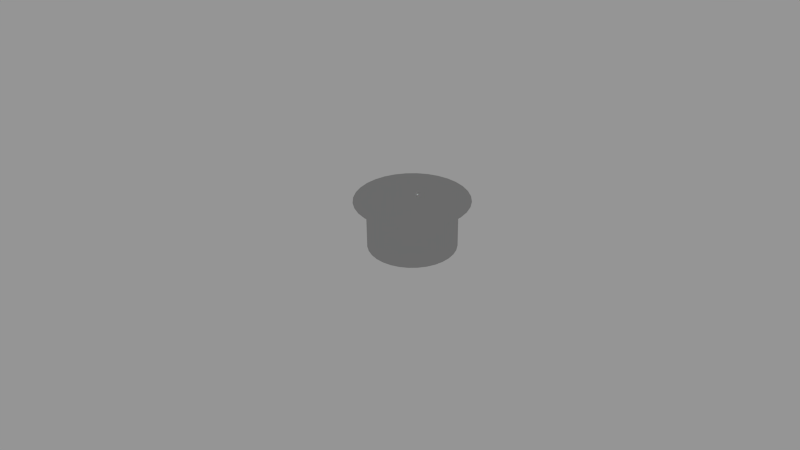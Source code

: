 # Source: mw-pot.blend  (saved by Blender 2.72.0; exported with 4.5.12 LTS)
import bpy
from mathutils import Matrix  # noqa: F401  (used for matrix-valued properties, if any)

bpy.ops.wm.read_factory_settings(use_empty=True)
scene = bpy.context.scene
scene.name = 'Scene'

# ---- collections
col_collection_1 = bpy.data.collections.new('Collection 1'); scene.collection.children.link(col_collection_1)

# ---- materials (node trees are filled in below, after node groups)
mat_material = bpy.data.materials.new('Material')
mat_material.alpha_threshold = 0.0
mat_material.roughness = 0.5

# ---- material node trees
mat_material.use_nodes = True; mat_material.node_tree.nodes.clear()
_N = mat_material.node_tree.nodes; _L = mat_material.node_tree.links
n0 = _N.new('ShaderNodeOutputMaterial'); n0.name = 'Material Output'; n0.location = (300, 300)
n1 = _N.new('ShaderNodeBsdfAnisotropic'); n1.name = 'Glossy BSDF'; n1.location = (100, 300)
n1.distribution = 'GGX'
n1.inputs[0].default_value = (0.477, 0.477, 0.477, 1.0)
n1.inputs[1].default_value = 0.0
_L.new(n1.outputs[0], n0.inputs[0])
n0.is_active_output = True

# ---- cameras
cam_camera = bpy.data.cameras.new('Camera')
cam_camera.clip_end = 100.0
cam_camera.lens = 35.0
cam_camera.sensor_width = 32.0
cam_camera.sensor_height = 18.0
cam_camera.ortho_scale = 7.314
cam_camera.dof.focus_distance = 0.0

# ---- meshes
me_circle = bpy.data.meshes.new('Circle')
me_circle.from_pydata([(0.0, 1.0, 0.0), (-0.1951, 0.9808, 0.0), (-0.3827, 0.9239, 0.0), (-0.5556, 0.8315, 0.0), (-0.7071, 0.7071, 0.0), (-0.8315, 0.5556, 0.0), (-0.9239, 0.3827, 0.0), (-0.9808, 0.1951, 0.0), (-1.0, 7.55e-08, 0.0), (-0.9808, -0.1951, 0.0), (-0.9239, -0.3827, 0.0), (-0.8315, -0.5556, 0.0), (-0.7071, -0.7071, 0.0), (-0.5556, -0.8315, 0.0), (-0.3827, -0.9239, 0.0), (-0.1951, -0.9808, 0.0), (3.258e-07, -1.0, 0.0), (0.1951, -0.9808, 0.0), (0.3827, -0.9239, 0.0), (0.5556, -0.8315, 0.0), (0.7071, -0.7071, 0.0), (0.8315, -0.5556, 0.0), (0.9239, -0.3827, 0.0), (0.9808, -0.1951, 0.0), (1.0, 9.656e-07, 0.0), (0.9808, 0.1951, 0.0), (0.9239, 0.3827, 0.0), (0.8315, 0.5556, 0.0), (0.7071, 0.7071, 0.0), (0.5556, 0.8315, 0.0), (0.3827, 0.9239, 0.0), (0.1951, 0.9808, 0.0), (0.0, 1.0, 1.105), (-0.1951, 0.9808, 1.105), (-0.3827, 0.9239, 1.105), (-0.5556, 0.8315, 1.105), (-0.7071, 0.7071, 1.105), (-0.8315, 0.5556, 1.105), (-0.9239, 0.3827, 1.105), (-0.9808, 0.1951, 1.105), (-1.0, 7.55e-08, 1.105), (-0.9808, -0.1951, 1.105), (-0.9239, -0.3827, 1.105), (-0.8315, -0.5556, 1.105), (-0.7071, -0.7071, 1.105), (-0.5556, -0.8315, 1.105), (-0.3827, -0.9239, 1.105), (-0.1951, -0.9808, 1.105), (3.258e-07, -1.0, 1.105), (0.1951, -0.9808, 1.105), (0.3827, -0.9239, 1.105), (0.5556, -0.8315, 1.105), (0.7071, -0.7071, 1.105), (0.8315, -0.5556, 1.105), (0.9239, -0.3827, 1.105), (0.9808, -0.1951, 1.105), (1.0, 9.656e-07, 1.105), (0.9808, 0.1951, 1.105), (0.9239, 0.3827, 1.105), (0.8315, 0.5556, 1.105), (0.7071, 0.7071, 1.105), (0.5556, 0.8315, 1.105), (0.3827, 0.9239, 1.105), (0.1951, 0.9808, 1.105), (3.364e-08, 1.283, 1.105), (-0.2504, 1.259, 1.105), (-0.4911, 1.186, 1.105), (-0.713, 1.067, 1.105), (-0.9074, 0.9074, 1.105), (-1.067, 0.713, 1.105), (-1.186, 0.4911, 1.105), (-1.259, 0.2504, 1.105), (-1.283, 1.615e-08, 1.105), (-1.259, -0.2504, 1.105), (-1.186, -0.4911, 1.105), (-1.067, -0.713, 1.105), (-0.9074, -0.9074, 1.105), (-0.713, -1.067, 1.105), (-0.4911, -1.186, 1.105), (-0.2504, -1.259, 1.105), (4.518e-07, -1.283, 1.105), (0.2504, -1.259, 1.105), (0.4911, -1.186, 1.105), (0.713, -1.067, 1.105), (0.9074, -0.9074, 1.105), (1.067, -0.713, 1.105), (1.186, -0.4911, 1.105), (1.259, -0.2504, 1.105), (1.283, 1.158e-06, 1.105), (1.259, 0.2504, 1.105), (1.186, 0.4911, 1.105), (1.067, 0.713, 1.105), (0.9074, 0.9074, 1.105), (0.713, 1.067, 1.105), (0.4911, 1.186, 1.105), (0.2504, 1.259, 1.105), (-4.402e-08, 0.1924, 1.127), (-0.03753, 0.1887, 1.127), (-0.07363, 0.1777, 1.127), (-0.1069, 0.16, 1.127), (-0.136, 0.136, 1.127), (-0.16, 0.1069, 1.127), (-0.1777, 0.07363, 1.127), (-0.1887, 0.03753, 1.127), (-0.1924, 2.114e-07, 1.127), (-0.1887, -0.03753, 1.127), (-0.1777, -0.07363, 1.127), (-0.16, -0.1069, 1.127), (-0.136, -0.136, 1.127), (-0.1069, -0.16, 1.127), (-0.07363, -0.1777, 1.127), (-0.03753, -0.1887, 1.127), (1.867e-08, -0.1924, 1.127), (0.03753, -0.1887, 1.127), (0.07363, -0.1777, 1.127), (0.1069, -0.16, 1.127), (0.136, -0.136, 1.127), (0.16, -0.1069, 1.127), (0.1777, -0.07362, 1.127), (0.1887, -0.03753, 1.127), (0.1924, 3.827e-07, 1.127), (0.1887, 0.03753, 1.127), (0.1777, 0.07363, 1.127), (0.16, 0.1069, 1.127), (0.136, 0.136, 1.127), (0.1069, 0.16, 1.127), (0.07362, 0.1777, 1.127), (0.03753, 0.1887, 1.127), (-3.773e-08, 0.2776, 1.287), (-0.05415, 0.2722, 1.287), (-0.1062, 0.2564, 1.287), (-0.1542, 0.2308, 1.287), (-0.1963, 0.1963, 1.287), (-0.2308, 0.1542, 1.287), (-0.2564, 0.1062, 1.287), (-0.2722, 0.05415, 1.287), (-0.2776, 2.008e-07, 1.287), (-0.2722, -0.05415, 1.287), (-0.2564, -0.1062, 1.287), (-0.2308, -0.1542, 1.287), (-0.1963, -0.1963, 1.287), (-0.1542, -0.2308, 1.287), (-0.1062, -0.2564, 1.287), (-0.05415, -0.2722, 1.287), (5.27e-08, -0.2776, 1.287), (0.05415, -0.2722, 1.287), (0.1062, -0.2564, 1.287), (0.1542, -0.2308, 1.287), (0.1963, -0.1963, 1.287), (0.2308, -0.1542, 1.287), (0.2564, -0.1062, 1.287), (0.2722, -0.05415, 1.287), (0.2776, 4.478e-07, 1.287), (0.2722, 0.05415, 1.287), (0.2564, 0.1062, 1.287), (0.2308, 0.1542, 1.287), (0.1963, 0.1963, 1.287), (0.1542, 0.2308, 1.287), (0.1062, 0.2564, 1.287), (0.05415, 0.2722, 1.287)], [], [(1, 0, 31, 30, 29, 28, 27, 26, 25, 24, 23, 22, 21, 20, 19, 18, 17, 16, 15, 14, 13, 12, 11, 10, 9, 8, 7, 6, 5, 4, 3, 2), (60, 61, 93, 92), (27, 28, 60, 59), (16, 17, 49, 48), (5, 6, 38, 37), (25, 26, 58, 57), (3, 4, 36, 35), (14, 15, 47, 46), (23, 24, 56, 55), (1, 2, 34, 33), (12, 13, 45, 44), (21, 22, 54, 53), (10, 11, 43, 42), (30, 31, 63, 62), (19, 20, 52, 51), (8, 9, 41, 40), (28, 29, 61, 60), (17, 18, 50, 49), (6, 7, 39, 38), (26, 27, 59, 58), (4, 5, 37, 36), (15, 16, 48, 47), (24, 25, 57, 56), (2, 3, 35, 34), (13, 14, 46, 45), (22, 23, 55, 54), (0, 1, 33, 32), (11, 12, 44, 43), (31, 0, 32, 63), (20, 21, 53, 52), (9, 10, 42, 41), (29, 30, 62, 61), (18, 19, 51, 50), (7, 8, 40, 39), (94, 95, 127, 126), (49, 50, 82, 81), (38, 39, 71, 70), (58, 59, 91, 90), (36, 37, 69, 68), (47, 48, 80, 79), (56, 57, 89, 88), (34, 35, 67, 66), (45, 46, 78, 77), (54, 55, 87, 86), (32, 33, 65, 64), (43, 44, 76, 75), (63, 32, 64, 95), (52, 53, 85, 84), (41, 42, 74, 73), (61, 62, 94, 93), (50, 51, 83, 82), (39, 40, 72, 71), (59, 60, 92, 91), (48, 49, 81, 80), (37, 38, 70, 69), (57, 58, 90, 89), (35, 36, 68, 67), (46, 47, 79, 78), (55, 56, 88, 87), (33, 34, 66, 65), (44, 45, 77, 76), (53, 54, 86, 85), (42, 43, 75, 74), (62, 63, 95, 94), (51, 52, 84, 83), (40, 41, 73, 72), (117, 118, 150, 149), (83, 84, 116, 115), (72, 73, 105, 104), (92, 93, 125, 124), (81, 82, 114, 113), (70, 71, 103, 102), (90, 91, 123, 122), (68, 69, 101, 100), (79, 80, 112, 111), (88, 89, 121, 120), (66, 67, 99, 98), (77, 78, 110, 109), (86, 87, 119, 118), (64, 65, 97, 96), (75, 76, 108, 107), (95, 64, 96, 127), (84, 85, 117, 116), (73, 74, 106, 105), (93, 94, 126, 125), (82, 83, 115, 114), (71, 72, 104, 103), (91, 92, 124, 123), (80, 81, 113, 112), (69, 70, 102, 101), (89, 90, 122, 121), (67, 68, 100, 99), (78, 79, 111, 110), (87, 88, 120, 119), (65, 66, 98, 97), (76, 77, 109, 108), (85, 86, 118, 117), (74, 75, 107, 106), (129, 130, 131, 132, 133, 134, 135, 136, 137, 138, 139, 140, 141, 142, 143, 144, 145, 146, 147, 148, 149, 150, 151, 152, 153, 154, 155, 156, 157, 158, 159, 128), (106, 107, 139, 138), (126, 127, 159, 158), (115, 116, 148, 147), (104, 105, 137, 136), (124, 125, 157, 156), (113, 114, 146, 145), (102, 103, 135, 134), (122, 123, 155, 154), (100, 101, 133, 132), (111, 112, 144, 143), (120, 121, 153, 152), (98, 99, 131, 130), (109, 110, 142, 141), (118, 119, 151, 150), (96, 97, 129, 128), (107, 108, 140, 139), (127, 96, 128, 159), (116, 117, 149, 148), (105, 106, 138, 137), (125, 126, 158, 157), (114, 115, 147, 146), (103, 104, 136, 135), (123, 124, 156, 155), (112, 113, 145, 144), (101, 102, 134, 133), (121, 122, 154, 153), (99, 100, 132, 131), (110, 111, 143, 142), (119, 120, 152, 151), (97, 98, 130, 129), (108, 109, 141, 140)])
me_circle.polygons.foreach_set('use_smooth', [True] * 130)
me_circle.materials.append(mat_material)
me_circle.use_remesh_preserve_volume = False
me_circle.use_remesh_preserve_attributes = False
me_circle.use_mirror_vertex_groups = False
me_circle.update()

# ---- objects
ob_circle = bpy.data.objects.new('Circle', me_circle)
ob_camera = bpy.data.objects.new('Camera', cam_camera)

# ---- transforms, parenting, visibility, modifiers, constraints
ob_circle.location = (0.0, 0.0, 0.0)
ob_circle.lineart.crease_threshold = 0.0
ob_camera.location = (-14.77, -7.644, 9.951)
ob_camera.rotation_euler = (1.053, 0.01034, -1.083)
ob_camera.lock_rotations_4d = False
ob_camera.empty_display_type = 'ARROWS'
ob_camera.color = (0.0, 0.0, 0.0, 0.0)
ob_camera.display_type = 'WIRE'
ob_camera.lineart.crease_threshold = 0.0

# ---- collection membership
col_collection_1.objects.link(ob_circle)
col_collection_1.objects.link(ob_camera)

# ---- scene / render settings (as saved in the file)
scene.camera = ob_camera
scene.frame_start = 1; scene.frame_end = 250; scene.frame_set(1)
scene.render.engine = 'CYCLES'
scene.render.resolution_percentage = 50
scene.render.dither_intensity = 0.0
scene.cycles.use_denoising = False
scene.cycles.samples = 10
scene.cycles.sampling_pattern = 'TABULATED_SOBOL'
scene.cycles.light_sampling_threshold = 0.0
scene.cycles.use_adaptive_sampling = False
scene.cycles.use_light_tree = False
scene.cycles.blur_glossy = 0.0
scene.cycles.pixel_filter_type = 'GAUSSIAN'
scene.cycles.sample_clamp_indirect = 0.0
scene.view_settings.view_transform = 'Standard'
bpy.context.view_layer.update()

# ---- added for rendering (the .blend has no usable light): sun + grey world if the file has none
light_auto_sun = bpy.data.lights.new('AutoSun', 'SUN')
light_auto_sun.energy = 3.0
light_auto_sun.angle = 0.0523599
ob_auto_sun = bpy.data.objects.new('AutoSun', light_auto_sun)
scene.collection.objects.link(ob_auto_sun)
ob_auto_sun.rotation_euler = (0.872665, 0.174533, 0.523599)
if scene.world is None:
    world_auto = bpy.data.worlds.new('AutoWorld')
    world_auto.color = (0.3, 0.3, 0.3)
    scene.world = world_auto
bpy.context.view_layer.update()
